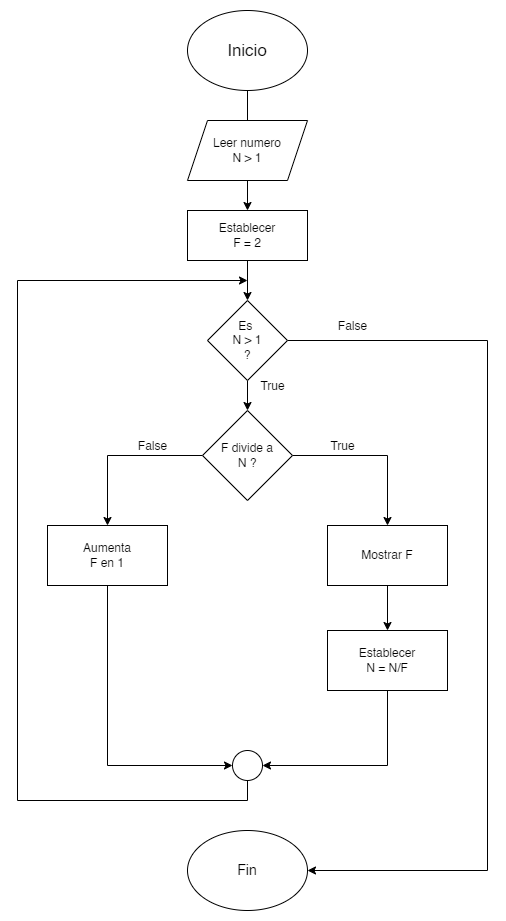

The diagram above was exported from draw.io. Its source (the exported page's mxGraphModel, read from the mxfile embedded in the PNG):
<mxGraphModel dx="1050" dy="581" grid="1" gridSize="10" guides="1" tooltips="1" connect="1" arrows="1" fold="1" page="1" pageScale="1" pageWidth="827" pageHeight="1169" math="0" shadow="0">
  <root>
    <mxCell id="0" />
    <mxCell id="1" parent="0" />
    <mxCell id="NWwG23GAfNGOOBgCmIYT-5" value="" style="edgeStyle=orthogonalEdgeStyle;rounded=0;orthogonalLoop=1;jettySize=auto;html=1;fontSize=17;" edge="1" parent="1" source="NWwG23GAfNGOOBgCmIYT-3">
      <mxGeometry relative="1" as="geometry">
        <mxPoint x="400" y="250" as="targetPoint" />
      </mxGeometry>
    </mxCell>
    <mxCell id="NWwG23GAfNGOOBgCmIYT-3" value="&lt;font style=&quot;font-size: 17px;&quot;&gt;Inicio&lt;/font&gt;" style="ellipse;whiteSpace=wrap;html=1;" vertex="1" parent="1">
      <mxGeometry x="340" y="120" width="120" height="80" as="geometry" />
    </mxCell>
    <mxCell id="NWwG23GAfNGOOBgCmIYT-9" value="" style="edgeStyle=orthogonalEdgeStyle;rounded=0;orthogonalLoop=1;jettySize=auto;html=1;fontSize=14;" edge="1" parent="1" source="NWwG23GAfNGOOBgCmIYT-4" target="NWwG23GAfNGOOBgCmIYT-8">
      <mxGeometry relative="1" as="geometry" />
    </mxCell>
    <mxCell id="NWwG23GAfNGOOBgCmIYT-4" value="Leer numero&lt;br&gt;N &amp;gt; 1" style="shape=parallelogram;perimeter=parallelogramPerimeter;whiteSpace=wrap;html=1;fixedSize=1;" vertex="1" parent="1">
      <mxGeometry x="340" y="230" width="120" height="60" as="geometry" />
    </mxCell>
    <mxCell id="NWwG23GAfNGOOBgCmIYT-13" value="" style="edgeStyle=orthogonalEdgeStyle;rounded=0;orthogonalLoop=1;jettySize=auto;html=1;fontSize=14;" edge="1" parent="1" source="NWwG23GAfNGOOBgCmIYT-8" target="NWwG23GAfNGOOBgCmIYT-12">
      <mxGeometry relative="1" as="geometry" />
    </mxCell>
    <mxCell id="NWwG23GAfNGOOBgCmIYT-8" value="Establecer&lt;br&gt;F = 2" style="whiteSpace=wrap;html=1;" vertex="1" parent="1">
      <mxGeometry x="340" y="320" width="120" height="50" as="geometry" />
    </mxCell>
    <mxCell id="NWwG23GAfNGOOBgCmIYT-17" value="" style="edgeStyle=orthogonalEdgeStyle;rounded=0;orthogonalLoop=1;jettySize=auto;html=1;fontSize=14;" edge="1" parent="1" source="NWwG23GAfNGOOBgCmIYT-12" target="NWwG23GAfNGOOBgCmIYT-16">
      <mxGeometry relative="1" as="geometry" />
    </mxCell>
    <mxCell id="NWwG23GAfNGOOBgCmIYT-38" style="edgeStyle=orthogonalEdgeStyle;rounded=0;orthogonalLoop=1;jettySize=auto;html=1;exitX=1;exitY=0.5;exitDx=0;exitDy=0;fontSize=14;entryX=1;entryY=0.5;entryDx=0;entryDy=0;" edge="1" parent="1" source="NWwG23GAfNGOOBgCmIYT-12" target="NWwG23GAfNGOOBgCmIYT-37">
      <mxGeometry relative="1" as="geometry">
        <mxPoint x="470" y="980" as="targetPoint" />
        <Array as="points">
          <mxPoint x="640" y="450" />
          <mxPoint x="640" y="980" />
        </Array>
      </mxGeometry>
    </mxCell>
    <mxCell id="NWwG23GAfNGOOBgCmIYT-12" value="Es&amp;nbsp;&lt;br&gt;N &amp;gt; 1&lt;br&gt;?" style="rhombus;whiteSpace=wrap;html=1;" vertex="1" parent="1">
      <mxGeometry x="360" y="410" width="80" height="80" as="geometry" />
    </mxCell>
    <mxCell id="NWwG23GAfNGOOBgCmIYT-20" value="" style="edgeStyle=orthogonalEdgeStyle;rounded=0;orthogonalLoop=1;jettySize=auto;html=1;fontSize=12;" edge="1" parent="1" source="NWwG23GAfNGOOBgCmIYT-16" target="NWwG23GAfNGOOBgCmIYT-19">
      <mxGeometry relative="1" as="geometry" />
    </mxCell>
    <mxCell id="NWwG23GAfNGOOBgCmIYT-22" value="" style="edgeStyle=orthogonalEdgeStyle;rounded=0;orthogonalLoop=1;jettySize=auto;html=1;fontSize=12;" edge="1" parent="1" source="NWwG23GAfNGOOBgCmIYT-16" target="NWwG23GAfNGOOBgCmIYT-21">
      <mxGeometry relative="1" as="geometry" />
    </mxCell>
    <mxCell id="NWwG23GAfNGOOBgCmIYT-16" value="F divide a &lt;br&gt;N ?" style="rhombus;whiteSpace=wrap;html=1;" vertex="1" parent="1">
      <mxGeometry x="355" y="520" width="90" height="90" as="geometry" />
    </mxCell>
    <mxCell id="NWwG23GAfNGOOBgCmIYT-18" value="&lt;font style=&quot;font-size: 12px;&quot;&gt;True&lt;/font&gt;" style="text;html=1;align=center;verticalAlign=middle;resizable=0;points=[];autosize=1;strokeColor=none;fillColor=none;fontSize=14;" vertex="1" parent="1">
      <mxGeometry x="400" y="480" width="50" height="30" as="geometry" />
    </mxCell>
    <mxCell id="NWwG23GAfNGOOBgCmIYT-31" style="edgeStyle=orthogonalEdgeStyle;rounded=0;orthogonalLoop=1;jettySize=auto;html=1;fontSize=12;entryX=0;entryY=0.5;entryDx=0;entryDy=0;" edge="1" parent="1" source="NWwG23GAfNGOOBgCmIYT-19" target="NWwG23GAfNGOOBgCmIYT-29">
      <mxGeometry relative="1" as="geometry">
        <mxPoint x="260" y="880" as="targetPoint" />
        <Array as="points">
          <mxPoint x="260" y="875" />
        </Array>
      </mxGeometry>
    </mxCell>
    <mxCell id="NWwG23GAfNGOOBgCmIYT-19" value="Aumenta&lt;br&gt;F en 1" style="whiteSpace=wrap;html=1;" vertex="1" parent="1">
      <mxGeometry x="200" y="635" width="120" height="60" as="geometry" />
    </mxCell>
    <mxCell id="NWwG23GAfNGOOBgCmIYT-28" value="" style="edgeStyle=orthogonalEdgeStyle;rounded=0;orthogonalLoop=1;jettySize=auto;html=1;fontSize=12;" edge="1" parent="1" source="NWwG23GAfNGOOBgCmIYT-21" target="NWwG23GAfNGOOBgCmIYT-27">
      <mxGeometry relative="1" as="geometry" />
    </mxCell>
    <mxCell id="NWwG23GAfNGOOBgCmIYT-21" value="Mostrar F" style="whiteSpace=wrap;html=1;" vertex="1" parent="1">
      <mxGeometry x="480" y="635" width="120" height="60" as="geometry" />
    </mxCell>
    <mxCell id="NWwG23GAfNGOOBgCmIYT-23" value="&lt;font style=&quot;font-size: 12px;&quot;&gt;True&lt;/font&gt;" style="text;html=1;align=center;verticalAlign=middle;resizable=0;points=[];autosize=1;strokeColor=none;fillColor=none;fontSize=14;" vertex="1" parent="1">
      <mxGeometry x="470" y="540" width="50" height="30" as="geometry" />
    </mxCell>
    <mxCell id="NWwG23GAfNGOOBgCmIYT-24" value="&lt;font style=&quot;font-size: 12px;&quot;&gt;False&lt;/font&gt;" style="text;html=1;align=center;verticalAlign=middle;resizable=0;points=[];autosize=1;strokeColor=none;fillColor=none;fontSize=14;" vertex="1" parent="1">
      <mxGeometry x="280" y="540" width="50" height="30" as="geometry" />
    </mxCell>
    <mxCell id="NWwG23GAfNGOOBgCmIYT-33" style="edgeStyle=orthogonalEdgeStyle;rounded=0;orthogonalLoop=1;jettySize=auto;html=1;exitX=0.5;exitY=1;exitDx=0;exitDy=0;entryX=1;entryY=0.5;entryDx=0;entryDy=0;fontSize=12;" edge="1" parent="1" source="NWwG23GAfNGOOBgCmIYT-27" target="NWwG23GAfNGOOBgCmIYT-29">
      <mxGeometry relative="1" as="geometry" />
    </mxCell>
    <mxCell id="NWwG23GAfNGOOBgCmIYT-27" value="Establecer&lt;br&gt;N = N/F" style="whiteSpace=wrap;html=1;" vertex="1" parent="1">
      <mxGeometry x="480" y="740" width="120" height="60" as="geometry" />
    </mxCell>
    <mxCell id="NWwG23GAfNGOOBgCmIYT-41" style="edgeStyle=orthogonalEdgeStyle;rounded=0;orthogonalLoop=1;jettySize=auto;html=1;exitX=0.5;exitY=1;exitDx=0;exitDy=0;fontSize=14;" edge="1" parent="1" source="NWwG23GAfNGOOBgCmIYT-29">
      <mxGeometry relative="1" as="geometry">
        <mxPoint x="400" y="390" as="targetPoint" />
        <Array as="points">
          <mxPoint x="400" y="910" />
          <mxPoint x="170" y="910" />
          <mxPoint x="170" y="390" />
        </Array>
      </mxGeometry>
    </mxCell>
    <mxCell id="NWwG23GAfNGOOBgCmIYT-29" value="" style="ellipse;whiteSpace=wrap;html=1;aspect=fixed;fontSize=12;" vertex="1" parent="1">
      <mxGeometry x="385" y="860" width="30" height="30" as="geometry" />
    </mxCell>
    <mxCell id="NWwG23GAfNGOOBgCmIYT-37" value="&lt;font style=&quot;font-size: 14px;&quot;&gt;Fin&lt;/font&gt;" style="ellipse;whiteSpace=wrap;html=1;fontSize=12;" vertex="1" parent="1">
      <mxGeometry x="340" y="940" width="120" height="80" as="geometry" />
    </mxCell>
    <mxCell id="NWwG23GAfNGOOBgCmIYT-39" value="&lt;font style=&quot;font-size: 12px;&quot;&gt;False&lt;/font&gt;" style="text;html=1;align=center;verticalAlign=middle;resizable=0;points=[];autosize=1;strokeColor=none;fillColor=none;fontSize=14;" vertex="1" parent="1">
      <mxGeometry x="480" y="420" width="50" height="30" as="geometry" />
    </mxCell>
  </root>
</mxGraphModel>